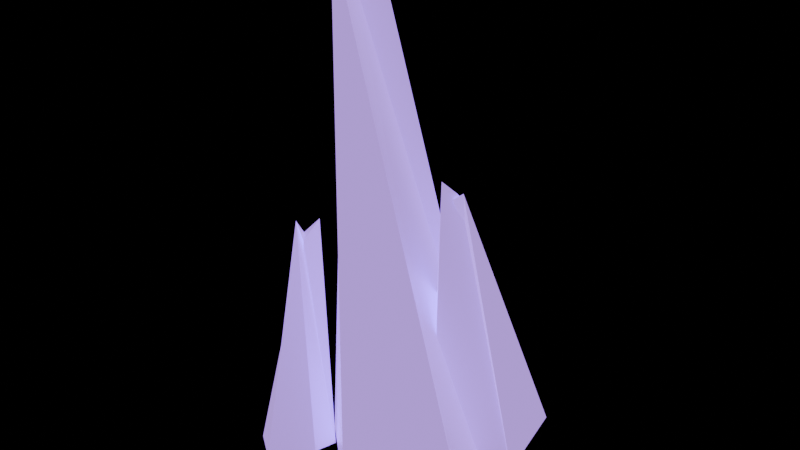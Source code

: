 # Source: TC_ENV_AlienShard_EmbeddedCluster_V1.blend  (saved by Blender 4.0.36; exported with 4.5.12 LTS)
import bpy
from mathutils import Matrix  # noqa: F401  (used for matrix-valued properties, if any)

bpy.ops.wm.read_factory_settings(use_empty=True)
scene = bpy.context.scene
scene.name = 'Scene'

# ---- materials (node trees are filled in below, after node groups)
mat_tc_mat_alienshard_violet = bpy.data.materials.new('TC_MAT_AlienShard_Violet')
mat_tc_mat_alienshard_violet.use_transparent_shadow = False

# ---- material node trees
mat_tc_mat_alienshard_violet.use_nodes = True; mat_tc_mat_alienshard_violet.node_tree.nodes.clear()
_N = mat_tc_mat_alienshard_violet.node_tree.nodes; _L = mat_tc_mat_alienshard_violet.node_tree.links
n0 = _N.new('ShaderNodeBsdfPrincipled'); n0.name = 'Principled BSDF'; n0.location = (10, 300)
n0.inputs[0].default_value = (0.4784, 0.2471, 0.949, 1.0)
n0.inputs[1].default_value = 0.1
n0.inputs[2].default_value = 0.35
n0.inputs[3].default_value = 1.45
n0.inputs[27].default_value = (0.4784, 0.2471, 0.949, 1.0)
n0.inputs[28].default_value = 1.2
n1 = _N.new('ShaderNodeOutputMaterial'); n1.name = 'Material Output'; n1.location = (300, 300)
_L.new(n0.outputs[0], n1.inputs[0])
n1.is_active_output = True

# ---- meshes
me_cone = bpy.data.meshes.new('Cone')
me_cone.from_pydata([(0.4443, -0.1154, 0.00185), (-0.1112, 0.002683, 1.653), (0.08909, -0.2825, 0.01138), (-0.1007, -0.06925, 1.729), (-0.1479, -0.06883, 0.007769), (-0.1056, -0.007919, 1.683), (-0.09773, 0.2884, -0.04409), (-0.08023, -0.02032, 1.658), (0.286, 0.2564, 0.01818), (-0.05631, 0.0538, 1.743), (0.2101, 0.02628, -0.0657), (0.314, 0.005749, 1.011), (0.06312, 0.2162, 0.02951), (0.2703, -0.02711, 1.058), (0.1686, 0.3907, 0.07933), (0.3107, -0.005157, 1.024), (0.4071, 0.4221, 0.02989), (0.3024, -0.0154, 1.005), (0.437, 0.1662, -0.02598), (0.3575, -0.03821, 1.05), (-0.1434, -0.3909, 0.07455), (-0.2822, -0.07829, 0.7724), (-0.2641, -0.299, 0.04545), (-0.2814, -0.04601, 0.7188), (-0.2865, -0.13, -0.06591), (-0.2573, -0.07217, 0.7032), (-0.08712, -0.1289, 0.002544), (-0.2629, 0.01188, 0.7528), (-0.04807, -0.2671, 0.07073), (-0.2801, -0.0458, 0.7183)], [], [(0, 1, 3, 2), (2, 3, 5, 4), (4, 5, 7, 6), (3, 1, 9, 7, 5), (6, 7, 9, 8), (8, 9, 1, 0), (0, 2, 4, 6, 8), (10, 11, 13, 12), (12, 13, 15, 14), (14, 15, 17, 16), (13, 11, 19, 17, 15), (16, 17, 19, 18), (18, 19, 11, 10), (10, 12, 14, 16, 18), (20, 21, 23, 22), (22, 23, 25, 24), (24, 25, 27, 26), (23, 21, 29, 27, 25), (26, 27, 29, 28), (28, 29, 21, 20), (20, 22, 24, 26, 28)])
_uv = me_cone.uv_layers.new(name='UVMap')
_uv.uv.foreach_set('vector', [1.0, 0.5, 1.0, 1.0, 0.8, 1.0, 0.8, 0.5, 0.8, 0.5, 0.8, 1.0, 0.6, 1.0, 0.6, 0.5, 0.6, 0.5, 0.6, 1.0, 0.4, 1.0, 0.4, 0.5, 0.4783, 0.3242, 0.25, 0.49, 0.02175, 0.3242, 0.1089, 0.05584, 0.3911, 0.05584, 0.4, 0.5, 0.4, 1.0, 0.2, 1.0, 0.2, 0.5, 0.2, 0.5, 0.2, 1.0, 2.98e-08, 1.0, 2.98e-08, 0.5, 0.75, 0.49, 0.9783, 0.3242, 0.8911, 0.05584, 0.6089, 0.05584, 0.5217, 0.3242, 1.0, 0.5, 1.0, 1.0, 0.8, 1.0, 0.8, 0.5, 0.8, 0.5, 0.8, 1.0, 0.6, 1.0, 0.6, 0.5, 0.6, 0.5, 0.6, 1.0, 0.4, 1.0, 0.4, 0.5, 0.4783, 0.3242, 0.25, 0.49, 0.02175, 0.3242, 0.1089, 0.05584, 0.3911, 0.05584, 0.4, 0.5, 0.4, 1.0, 0.2, 1.0, 0.2, 0.5, 0.2, 0.5, 0.2, 1.0, 2.98e-08, 1.0, 2.98e-08, 0.5, 0.75, 0.49, 0.9783, 0.3242, 0.8911, 0.05584, 0.6089, 0.05584, 0.5217, 0.3242, 1.0, 0.5, 1.0, 1.0, 0.8, 1.0, 0.8, 0.5, 0.8, 0.5, 0.8, 1.0, 0.6, 1.0, 0.6, 0.5, 0.6, 0.5, 0.6, 1.0, 0.4, 1.0, 0.4, 0.5, 0.4783, 0.3242, 0.25, 0.49, 0.02175, 0.3242, 0.1089, 0.05584, 0.3911, 0.05584, 0.4, 0.5, 0.4, 1.0, 0.2, 1.0, 0.2, 0.5, 0.2, 0.5, 0.2, 1.0, 2.98e-08, 1.0, 2.98e-08, 0.5, 0.75, 0.49, 0.9783, 0.3242, 0.8911, 0.05584, 0.6089, 0.05584, 0.5217, 0.3242])
me_cone.materials.append(mat_tc_mat_alienshard_violet)
me_cone.update()

# ---- objects
ob_tc_env_alienshard_embeddedcluster_v1 = bpy.data.objects.new('TC_ENV_AlienShard_EmbeddedCluster_V1', me_cone)

# ---- transforms, parenting, visibility, modifiers, constraints
ob_tc_env_alienshard_embeddedcluster_v1.location = (0.0, 0.0, 0.0)

# ---- collection membership
scene.collection.objects.link(ob_tc_env_alienshard_embeddedcluster_v1)

# ---- scene / render settings (as saved in the file)
scene.frame_start = 1; scene.frame_end = 250; scene.frame_set(1)
scene.render.engine = 'BLENDER_EEVEE_NEXT'
scene.cycles.sampling_pattern = 'TABULATED_SOBOL'
bpy.context.view_layer.update()

# ---- added for rendering (the .blend has no active camera): camera
cam_auto = bpy.data.cameras.new('AutoCamera')
cam_auto.lens = 50.0
cam_auto.sensor_width = 36.0
cam_auto.clip_end = 1000.0
ob_auto_camera = bpy.data.objects.new('AutoCamera', cam_auto)
scene.collection.objects.link(ob_auto_camera)
ob_auto_camera.location = (2.03411, -2.33062, 2.40249)
ob_auto_camera.rotation_euler = (1.09748, -7.21219e-08, 0.694738)
scene.camera = ob_auto_camera
bpy.context.view_layer.update()
